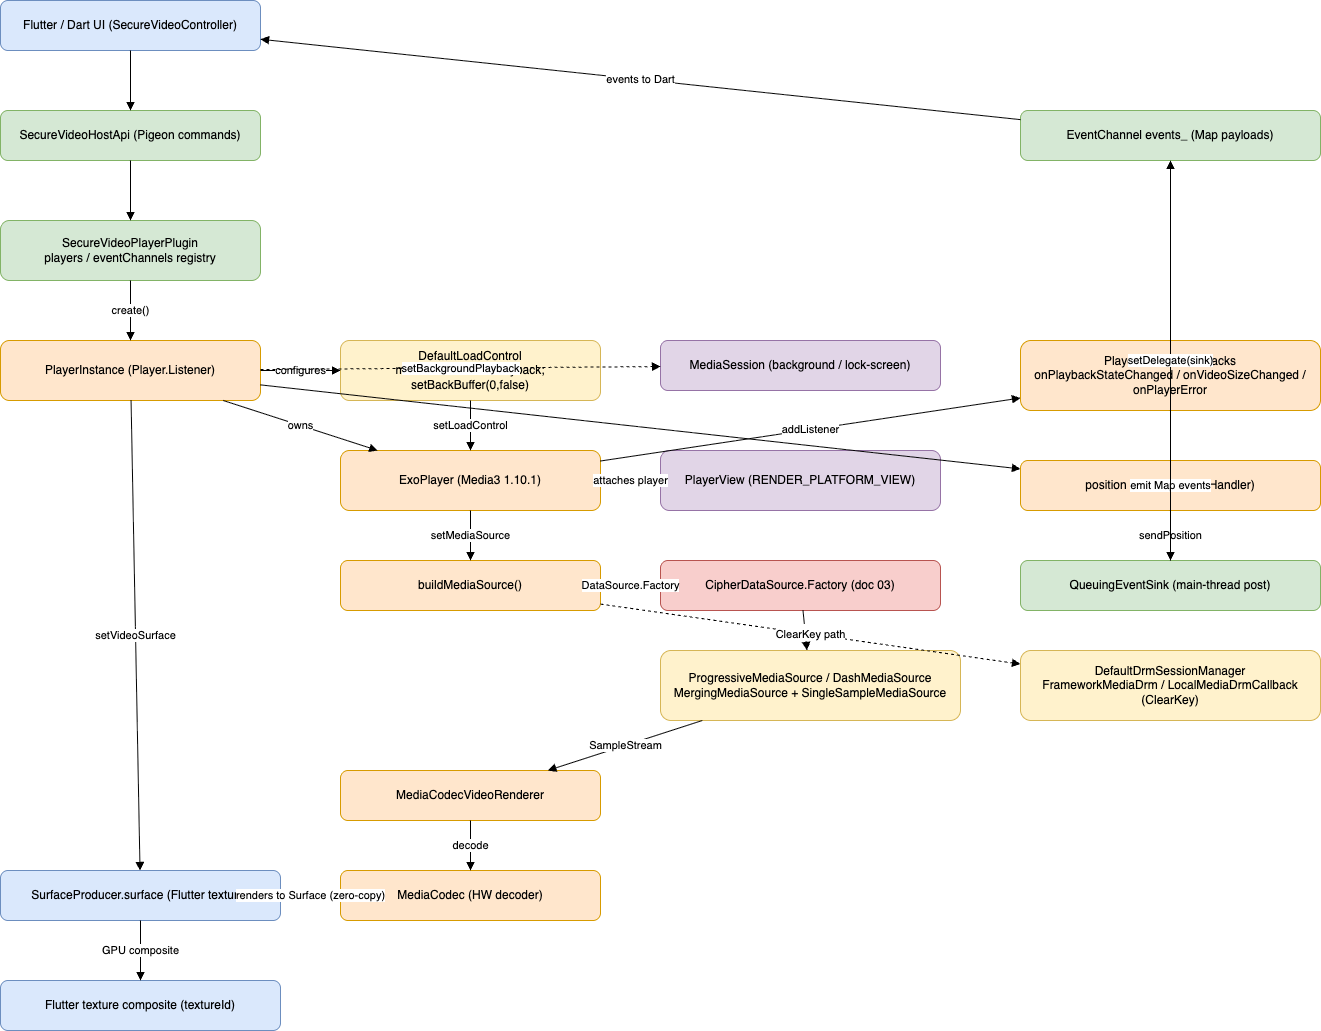

The diagram above was exported from draw.io. Its source (the exported page's mxGraphModel, read from the mxfile embedded in the PNG):
<mxGraphModel dx="587" dy="221" grid="1" gridSize="10" guides="1" tooltips="1" connect="1" arrows="1" fold="1" page="1" pageScale="1" pageWidth="1600" pageHeight="1200" math="0" shadow="0">
  <root>
    <mxCell id="0" />
    <mxCell id="1" parent="0" />
    <mxCell id="n_flutter" value="Flutter / Dart UI (SecureVideoController)" style="rounded=1;whiteSpace=wrap;html=1;fillColor=#dae8fc;strokeColor=#6c8ebf;" parent="1" vertex="1">
      <mxGeometry x="40" y="40" width="260" height="50" as="geometry" />
    </mxCell>
    <mxCell id="n_hostapi" value="SecureVideoHostApi (Pigeon commands)" style="rounded=1;whiteSpace=wrap;html=1;fillColor=#d5e8d4;strokeColor=#82b366;" parent="1" vertex="1">
      <mxGeometry x="40" y="150" width="260" height="50" as="geometry" />
    </mxCell>
    <mxCell id="n_plugin" value="SecureVideoPlayerPlugin&#10;players / eventChannels registry" style="rounded=1;whiteSpace=wrap;html=1;fillColor=#d5e8d4;strokeColor=#82b366;" parent="1" vertex="1">
      <mxGeometry x="40" y="260" width="260" height="60" as="geometry" />
    </mxCell>
    <mxCell id="n_instance" value="PlayerInstance (Player.Listener)" style="rounded=1;whiteSpace=wrap;html=1;fillColor=#ffe6cc;strokeColor=#d79b00;" parent="1" vertex="1">
      <mxGeometry x="40" y="380" width="260" height="60" as="geometry" />
    </mxCell>
    <mxCell id="n_loadcontrol" value="DefaultLoadControl&#10;min/max/bufferForPlayback; setBackBuffer(0,false)" style="rounded=1;whiteSpace=wrap;html=1;fillColor=#fff2cc;strokeColor=#d6b656;" parent="1" vertex="1">
      <mxGeometry x="380" y="380" width="260" height="60" as="geometry" />
    </mxCell>
    <mxCell id="n_exoplayer" value="ExoPlayer (Media3 1.10.1)" style="rounded=1;whiteSpace=wrap;html=1;fillColor=#ffe6cc;strokeColor=#d79b00;" parent="1" vertex="1">
      <mxGeometry x="380" y="490" width="260" height="60" as="geometry" />
    </mxCell>
    <mxCell id="n_buildsource" value="buildMediaSource()" style="rounded=1;whiteSpace=wrap;html=1;fillColor=#ffe6cc;strokeColor=#d79b00;" parent="1" vertex="1">
      <mxGeometry x="380" y="600" width="260" height="50" as="geometry" />
    </mxCell>
    <mxCell id="n_cipherds" value="CipherDataSource.Factory (doc 03)" style="rounded=1;whiteSpace=wrap;html=1;fillColor=#f8cecc;strokeColor=#b85450;" parent="1" vertex="1">
      <mxGeometry x="700" y="600" width="280" height="50" as="geometry" />
    </mxCell>
    <mxCell id="n_sources" value="ProgressiveMediaSource / DashMediaSource&#10;MergingMediaSource + SingleSampleMediaSource" style="rounded=1;whiteSpace=wrap;html=1;fillColor=#fff2cc;strokeColor=#d6b656;" parent="1" vertex="1">
      <mxGeometry x="700" y="690" width="300" height="70" as="geometry" />
    </mxCell>
    <mxCell id="n_drm" value="DefaultDrmSessionManager&#10;FrameworkMediaDrm / LocalMediaDrmCallback (ClearKey)" style="rounded=1;whiteSpace=wrap;html=1;fillColor=#fff2cc;strokeColor=#d6b656;" parent="1" vertex="1">
      <mxGeometry x="1060" y="690" width="300" height="70" as="geometry" />
    </mxCell>
    <mxCell id="n_renderer" value="MediaCodecVideoRenderer" style="rounded=1;whiteSpace=wrap;html=1;fillColor=#ffe6cc;strokeColor=#d79b00;" parent="1" vertex="1">
      <mxGeometry x="380" y="810" width="260" height="50" as="geometry" />
    </mxCell>
    <mxCell id="n_codec" value="MediaCodec (HW decoder)" style="rounded=1;whiteSpace=wrap;html=1;fillColor=#ffe6cc;strokeColor=#d79b00;" parent="1" vertex="1">
      <mxGeometry x="380" y="910" width="260" height="50" as="geometry" />
    </mxCell>
    <mxCell id="n_surface" value="SurfaceProducer.surface (Flutter texture)" style="rounded=1;whiteSpace=wrap;html=1;fillColor=#dae8fc;strokeColor=#6c8ebf;" parent="1" vertex="1">
      <mxGeometry x="40" y="910" width="280" height="50" as="geometry" />
    </mxCell>
    <mxCell id="n_composite" value="Flutter texture composite (textureId)" style="rounded=1;whiteSpace=wrap;html=1;fillColor=#dae8fc;strokeColor=#6c8ebf;" parent="1" vertex="1">
      <mxGeometry x="40" y="1020" width="280" height="50" as="geometry" />
    </mxCell>
    <mxCell id="n_playerview" value="PlayerView (RENDER_PLATFORM_VIEW)" style="rounded=1;whiteSpace=wrap;html=1;fillColor=#e1d5e7;strokeColor=#9673a6;" parent="1" vertex="1">
      <mxGeometry x="700" y="490" width="280" height="60" as="geometry" />
    </mxCell>
    <mxCell id="n_mediasession" value="MediaSession (background / lock-screen)" style="rounded=1;whiteSpace=wrap;html=1;fillColor=#e1d5e7;strokeColor=#9673a6;" parent="1" vertex="1">
      <mxGeometry x="700" y="380" width="280" height="50" as="geometry" />
    </mxCell>
    <mxCell id="n_listener" value="Player.Listener callbacks&#10;onPlaybackStateChanged / onVideoSizeChanged / onPlayerError" style="rounded=1;whiteSpace=wrap;html=1;fillColor=#ffe6cc;strokeColor=#d79b00;" parent="1" vertex="1">
      <mxGeometry x="1060" y="380" width="300" height="70" as="geometry" />
    </mxCell>
    <mxCell id="n_ticker" value="position ticker (250 ms Handler)" style="rounded=1;whiteSpace=wrap;html=1;fillColor=#ffe6cc;strokeColor=#d79b00;" parent="1" vertex="1">
      <mxGeometry x="1060" y="500" width="300" height="50" as="geometry" />
    </mxCell>
    <mxCell id="n_sink" value="QueuingEventSink (main-thread post)" style="rounded=1;whiteSpace=wrap;html=1;fillColor=#d5e8d4;strokeColor=#82b366;" parent="1" vertex="1">
      <mxGeometry x="1060" y="600" width="300" height="50" as="geometry" />
    </mxCell>
    <mxCell id="n_eventchannel" value="EventChannel events_&lt;playerId&gt; (Map payloads)" style="rounded=1;whiteSpace=wrap;html=1;fillColor=#d5e8d4;strokeColor=#82b366;" parent="1" vertex="1">
      <mxGeometry x="1060" y="150" width="300" height="50" as="geometry" />
    </mxCell>
    <mxCell id="e1" style="endArrow=block;html=1;" parent="1" source="n_flutter" target="n_hostapi" edge="1">
      <mxGeometry relative="1" as="geometry" />
    </mxCell>
    <mxCell id="e2" style="endArrow=block;html=1;" parent="1" source="n_hostapi" target="n_plugin" edge="1">
      <mxGeometry relative="1" as="geometry" />
    </mxCell>
    <mxCell id="e3" value="create()" style="endArrow=block;html=1;" parent="1" source="n_plugin" target="n_instance" edge="1">
      <mxGeometry relative="1" as="geometry" />
    </mxCell>
    <mxCell id="e4" value="configures" style="endArrow=block;html=1;" parent="1" source="n_instance" target="n_loadcontrol" edge="1">
      <mxGeometry relative="1" as="geometry" />
    </mxCell>
    <mxCell id="e5" value="setLoadControl" style="endArrow=block;html=1;" parent="1" source="n_loadcontrol" target="n_exoplayer" edge="1">
      <mxGeometry relative="1" as="geometry" />
    </mxCell>
    <mxCell id="e6" value="owns" style="endArrow=block;html=1;" parent="1" source="n_instance" target="n_exoplayer" edge="1">
      <mxGeometry relative="1" as="geometry" />
    </mxCell>
    <mxCell id="e7" value="setMediaSource" style="endArrow=block;html=1;" parent="1" source="n_exoplayer" target="n_buildsource" edge="1">
      <mxGeometry relative="1" as="geometry" />
    </mxCell>
    <mxCell id="e8" value="DataSource.Factory" style="endArrow=block;html=1;" parent="1" source="n_buildsource" target="n_cipherds" edge="1">
      <mxGeometry relative="1" as="geometry" />
    </mxCell>
    <mxCell id="e9" value="wraps" style="endArrow=block;html=1;" parent="1" source="n_cipherds" target="n_sources" edge="1">
      <mxGeometry relative="1" as="geometry" />
    </mxCell>
    <mxCell id="e10" value="ClearKey path" style="endArrow=block;html=1;dashed=1;" parent="1" source="n_buildsource" target="n_drm" edge="1">
      <mxGeometry relative="1" as="geometry" />
    </mxCell>
    <mxCell id="e11" value="SampleStream" style="endArrow=block;html=1;" parent="1" source="n_sources" target="n_renderer" edge="1">
      <mxGeometry relative="1" as="geometry" />
    </mxCell>
    <mxCell id="e12" value="decode" style="endArrow=block;html=1;" parent="1" source="n_renderer" target="n_codec" edge="1">
      <mxGeometry relative="1" as="geometry" />
    </mxCell>
    <mxCell id="e13" value="renders to Surface (zero-copy)" style="endArrow=block;html=1;" parent="1" source="n_codec" target="n_surface" edge="1">
      <mxGeometry relative="1" as="geometry" />
    </mxCell>
    <mxCell id="e14" value="GPU composite" style="endArrow=block;html=1;" parent="1" source="n_surface" target="n_composite" edge="1">
      <mxGeometry relative="1" as="geometry" />
    </mxCell>
    <mxCell id="e15" value="setVideoSurface" style="endArrow=block;html=1;" parent="1" source="n_instance" target="n_surface" edge="1">
      <mxGeometry relative="1" as="geometry" />
    </mxCell>
    <mxCell id="e16" value="attaches player" style="endArrow=block;html=1;dashed=1;" parent="1" source="n_exoplayer" target="n_playerview" edge="1">
      <mxGeometry relative="1" as="geometry" />
    </mxCell>
    <mxCell id="e17" value="addListener" style="endArrow=block;html=1;" parent="1" source="n_exoplayer" target="n_listener" edge="1">
      <mxGeometry relative="1" as="geometry" />
    </mxCell>
    <mxCell id="e18" value="emit Map events" style="endArrow=block;html=1;" parent="1" source="n_listener" target="n_sink" edge="1">
      <mxGeometry relative="1" as="geometry" />
    </mxCell>
    <mxCell id="e19" value="sendPosition" style="endArrow=block;html=1;" parent="1" source="n_ticker" target="n_sink" edge="1">
      <mxGeometry relative="1" as="geometry" />
    </mxCell>
    <mxCell id="e20" style="endArrow=block;html=1;" parent="1" source="n_instance" target="n_ticker" edge="1">
      <mxGeometry relative="1" as="geometry" />
    </mxCell>
    <mxCell id="e21" value="setDelegate(sink)" style="endArrow=block;html=1;" parent="1" source="n_sink" target="n_eventchannel" edge="1">
      <mxGeometry relative="1" as="geometry" />
    </mxCell>
    <mxCell id="e22" value="events to Dart" style="endArrow=block;html=1;" parent="1" source="n_eventchannel" target="n_flutter" edge="1">
      <mxGeometry relative="1" as="geometry" />
    </mxCell>
    <mxCell id="e23" value="setBackgroundPlayback" style="endArrow=block;html=1;dashed=1;" parent="1" source="n_instance" target="n_mediasession" edge="1">
      <mxGeometry relative="1" as="geometry" />
    </mxCell>
  </root>
</mxGraphModel>